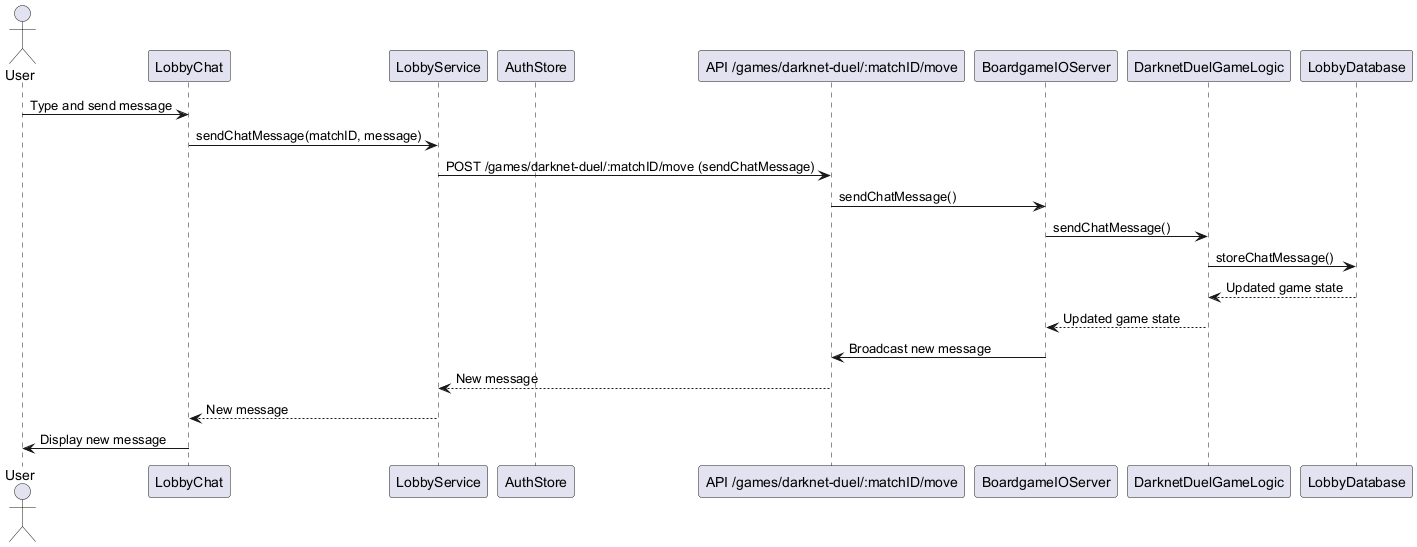

The diagram above was rendered by PlantUML. Its source (embedded in the PNG):
@startuml
' Sequence Diagram for Lobby Chat (Transaction 2.4)

actor User
participant LobbyChat as LC
participant LobbyService as FS
participant AuthStore as AS
participant "API /games/darknet-duel/:matchID/move" as API
participant BoardgameIOServer as BGS
participant DarknetDuelGameLogic as GL
participant LobbyDatabase as DB

User -> LC: Type and send message
LC -> FS: sendChatMessage(matchID, message)
FS -> API: POST /games/darknet-duel/:matchID/move (sendChatMessage)
API -> BGS: sendChatMessage()
BGS -> GL: sendChatMessage()
GL -> DB: storeChatMessage()
DB --> GL: Updated game state
GL --> BGS: Updated game state
BGS -> API: Broadcast new message
API --> FS: New message
FS --> LC: New message
LC -> User: Display new message
@enduml